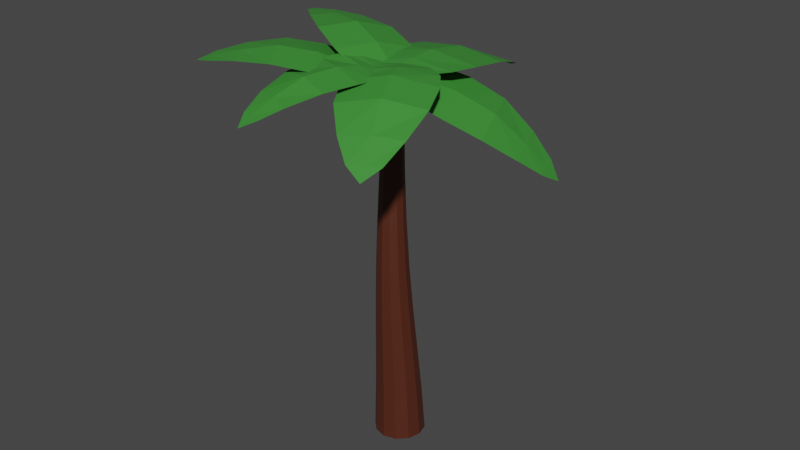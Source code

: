 # Source: PalmTree.blend  (saved by Blender 3.2.14; exported with 4.5.12 LTS)
import bpy
from mathutils import Matrix  # noqa: F401  (used for matrix-valued properties, if any)

bpy.ops.wm.read_factory_settings(use_empty=True)
scene = bpy.context.scene
scene.name = 'Scene'

# ---- collections
col_collection = bpy.data.collections.new('Collection'); scene.collection.children.link(col_collection)

# ---- materials (node trees are filled in below, after node groups)
mat_trunk = bpy.data.materials.new('trunk')
mat_trunk.use_transparent_shadow = False
mat_leaf = bpy.data.materials.new('leaf')
mat_leaf.use_transparent_shadow = False

# ---- material node trees
mat_trunk.use_nodes = True; mat_trunk.node_tree.nodes.clear()
_N = mat_trunk.node_tree.nodes; _L = mat_trunk.node_tree.links
n0 = _N.new('ShaderNodeBsdfPrincipled'); n0.name = 'Principled BSDF'; n0.location = (10, 300)
n0.distribution = 'GGX'
n0.subsurface_method = 'RANDOM_WALK_SKIN'
n0.inputs[0].default_value = (0.08353, 0.01984, 0.008405, 1.0)
n0.inputs[3].default_value = 1.45
n0.inputs[27].default_value = (0.0, 0.0, 0.0, 1.0)
n0.inputs[28].default_value = 1.0
n1 = _N.new('ShaderNodeOutputMaterial'); n1.name = 'Material Output'; n1.location = (300, 300)
_L.new(n0.outputs[0], n1.inputs[0])
n1.is_active_output = True
mat_leaf.use_nodes = True; mat_leaf.node_tree.nodes.clear()
_N = mat_leaf.node_tree.nodes; _L = mat_leaf.node_tree.links
n0 = _N.new('ShaderNodeBsdfPrincipled'); n0.name = 'Principled BSDF'; n0.location = (10, 300)
n0.distribution = 'GGX'
n0.subsurface_method = 'RANDOM_WALK_SKIN'
n0.inputs[0].default_value = (0.04548, 0.2668, 0.03634, 1.0)
n0.inputs[3].default_value = 1.45
n0.inputs[27].default_value = (0.0, 0.0, 0.0, 1.0)
n0.inputs[28].default_value = 1.0
n1 = _N.new('ShaderNodeOutputMaterial'); n1.name = 'Material Output'; n1.location = (300, 300)
_L.new(n0.outputs[0], n1.inputs[0])
n1.is_active_output = True

# ---- world
world_world = bpy.data.worlds.new('World'); scene.world = world_world
world_world.use_nodes = True; world_world.node_tree.nodes.clear()
_N = world_world.node_tree.nodes; _L = world_world.node_tree.links
n0 = _N.new('ShaderNodeOutputWorld'); n0.name = 'World Output'; n0.location = (300, 300)
n1 = _N.new('ShaderNodeBackground'); n1.name = 'Background'; n1.location = (10, 300)
n1.inputs[0].default_value = (0.05088, 0.05088, 0.05088, 1.0)
_L.new(n1.outputs[0], n0.inputs[0])
n0.is_active_output = True
world_world.color = (0.05088, 0.05088, 0.05088)
world_world.use_sun_shadow = False
world_world.sun_shadow_jitter_overblur = 0.0

# ---- meshes
me_cube = bpy.data.meshes.new('Cube')
me_cube.from_pydata([(0.1478, 0.05602, 2.543), (-1.091e-08, 0.09563, 2.543), (-5.743e-09, 0.4721, -1.0), (-1.464e-08, 0.02099, 6.086), (0.2375, 0.4084, -1.0), (0.08399, -0.00151, 6.086), (0.4113, 0.2346, -1.0), (0.1455, -0.06299, 6.086), (0.4749, -0.002922, -1.0), (0.168, -0.147, 6.086), (0.4113, -0.2404, -1.0), (0.1455, -0.231, 6.086), (0.2374, -0.4142, -1.0), (0.08399, -0.2924, 6.086), (-4.726e-08, -0.4778, -1.0), (-2.932e-08, -0.3149, 6.086), (-0.2374, -0.4142, -1.0), (-0.08399, -0.2924, 6.086), (-0.4113, -0.2404, -1.0), (-0.1455, -0.231, 6.086), (-0.4749, -0.002922, -1.0), (-0.168, -0.147, 6.086), (-0.4113, 0.2346, -1.0), (-0.1455, -0.06299, 6.086), (-0.2375, 0.4084, -1.0), (-0.08399, -0.00151, 6.086), (0.2561, -0.0522, 2.543), (0.2957, -0.2, 2.543), (0.2561, -0.3479, 2.543), (0.1479, -0.4562, 2.543), (-3.676e-08, -0.4958, 2.543), (-0.1479, -0.4562, 2.543), (-0.2561, -0.3479, 2.543), (-0.2957, -0.2, 2.543), (-0.2561, -0.0522, 2.543), (-0.1478, 0.05602, 2.543), (-0.1103, -0.0167, 4.314), (-0.1911, -0.09747, 4.314), (-1.331e-08, 0.01286, 4.314), (-0.2207, -0.2078, 4.314), (-0.1911, -0.318, 4.314), (-0.1104, -0.3988, 4.314), (-3.26e-08, -0.4283, 4.314), (0.1104, -0.3988, 4.314), (0.1911, -0.318, 4.314), (0.2207, -0.2078, 4.314), (0.1911, -0.09747, 4.314), (0.1103, -0.0167, 4.314), (0.193, 0.2394, 0.7715), (0.3342, 0.09816, 0.7715), (0.3859, -0.09481, 0.7715), (0.3342, -0.2878, 0.7715), (0.1929, -0.429, 0.7715), (-4.186e-08, -0.4807, 0.7715), (-0.1929, -0.429, 0.7715), (-0.3342, -0.2878, 0.7715), (-0.3859, -0.09481, 0.7715), (-0.3342, 0.09816, 0.7715), (-8.119e-09, 0.2911, 0.7715), (-0.193, 0.2394, 0.7715), (-1.414e-08, 0.006579, 5.2), (-0.09571, -0.01906, 5.2), (-0.1658, -0.08911, 5.2), (-0.1914, -0.1848, 5.2), (-0.1658, -0.2805, 5.2), (-0.09572, -0.3506, 5.2), (-3.088e-08, -0.3762, 5.2), (0.09572, -0.3506, 5.2), (0.1658, -0.2805, 5.2), (0.1914, -0.1848, 5.2), (0.1658, -0.08911, 5.2), (0.09571, -0.01906, 5.2), (-0.1278, 0.006229, 3.429), (-0.2214, -0.08732, 3.429), (-0.2556, -0.2151, 3.429), (-0.2214, -0.3429, 3.429), (-0.1278, -0.4365, 3.429), (-3.455e-08, -0.4708, 3.429), (0.1278, -0.4365, 3.429), (0.2214, -0.3429, 3.429), (0.2556, -0.2151, 3.429), (0.2214, -0.08732, 3.429), (0.1278, 0.006229, 3.429), (-1.22e-08, 0.04047, 3.429), (-9.518e-09, 0.1841, 1.657), (0.1699, 0.1386, 1.657), (0.2942, 0.01424, 1.657), (0.3397, -0.1556, 1.657), (0.2942, -0.3255, 1.657), (0.1699, -0.4498, 1.657), (-3.922e-08, -0.4953, 1.657), (-0.1699, -0.4498, 1.657), (-0.2942, -0.3255, 1.657), (-0.3397, -0.1556, 1.657), (-0.2942, 0.01424, 1.657), (-0.1699, 0.1386, 1.657), (0.216, 0.3379, -0.1143), (0.3741, 0.1797, -0.1143), (0.432, -0.03627, -0.1143), (0.3741, -0.2522, -0.1143), (0.2159, -0.4103, -0.1143), (-4.459e-08, -0.4682, -0.1143), (-0.2159, -0.4103, -0.1143), (-0.3741, -0.2522, -0.1143), (-0.432, -0.03627, -0.1143), (-0.3741, 0.1797, -0.1143), (-0.216, 0.3379, -0.1143), (-6.823e-09, 0.3958, -0.1143)], [], [(81, 46, 45, 80), (85, 0, 26, 86), (60, 3, 5, 71), (82, 47, 46, 81), (86, 26, 27, 87), (71, 5, 7, 70), (79, 44, 43, 78), (87, 27, 28, 88), (70, 7, 9, 69), (78, 43, 42, 77), (88, 28, 29, 89), (69, 9, 11, 68), (77, 42, 41, 76), (89, 29, 30, 90), (68, 11, 13, 67), (76, 41, 40, 75), (90, 30, 31, 91), (67, 13, 15, 66), (75, 40, 39, 74), (91, 31, 32, 92), (66, 15, 17, 65), (74, 39, 37, 73), (92, 32, 33, 93), (65, 17, 19, 64), (73, 37, 36, 72), (93, 33, 34, 94), (64, 19, 21, 63), (72, 36, 38, 83), (94, 34, 35, 95), (63, 21, 23, 62), (5, 3, 25, 23, 21, 19, 17, 15, 13, 11, 9, 7), (95, 35, 1, 84), (62, 23, 25, 61), (80, 45, 44, 79), (84, 1, 0, 85), (61, 25, 3, 60), (2, 4, 6, 8, 10, 12, 14, 16, 18, 20, 22, 24), (83, 38, 47, 82), (107, 58, 48, 96), (106, 59, 58, 107), (105, 57, 59, 106), (104, 56, 57, 105), (103, 55, 56, 104), (102, 54, 55, 103), (101, 53, 54, 102), (100, 52, 53, 101), (99, 51, 52, 100), (98, 50, 51, 99), (97, 49, 50, 98), (96, 48, 49, 97), (36, 61, 60, 38), (37, 62, 61, 36), (39, 63, 62, 37), (40, 64, 63, 39), (41, 65, 64, 40), (42, 66, 65, 41), (43, 67, 66, 42), (44, 68, 67, 43), (45, 69, 68, 44), (46, 70, 69, 45), (47, 71, 70, 46), (38, 60, 71, 47), (1, 83, 82, 0), (27, 80, 79, 28), (35, 72, 83, 1), (34, 73, 72, 35), (33, 74, 73, 34), (32, 75, 74, 33), (31, 76, 75, 32), (30, 77, 76, 31), (29, 78, 77, 30), (28, 79, 78, 29), (0, 82, 81, 26), (26, 81, 80, 27), (58, 84, 85, 48), (59, 95, 84, 58), (57, 94, 95, 59), (56, 93, 94, 57), (55, 92, 93, 56), (54, 91, 92, 55), (53, 90, 91, 54), (52, 89, 90, 53), (51, 88, 89, 52), (50, 87, 88, 51), (49, 86, 87, 50), (48, 85, 86, 49), (4, 96, 97, 6), (6, 97, 98, 8), (8, 98, 99, 10), (10, 99, 100, 12), (12, 100, 101, 14), (14, 101, 102, 16), (16, 102, 103, 18), (18, 103, 104, 20), (20, 104, 105, 22), (22, 105, 106, 24), (24, 106, 107, 2), (2, 107, 96, 4)])
_uv = me_cube.uv_layers.new(name='UVMap')
_uv.uv.foreach_set('vector', [0.8333, 0.8125, 0.8333, 0.875, 0.75, 0.875, 0.75, 0.8125, 0.9167, 0.6875, 0.9167, 0.75, 0.8333, 0.75, 0.8333, 0.6875, 1.0, 0.9375, 1.0, 1.0, 0.9167, 1.0, 0.9167, 0.9375, 0.9167, 0.8125, 0.9167, 0.875, 0.8333, 0.875, 0.8333, 0.8125, 0.8333, 0.6875, 0.8333, 0.75, 0.75, 0.75, 0.75, 0.6875, 0.9167, 0.9375, 0.9167, 1.0, 0.8333, 1.0, 0.8333, 0.9375, 0.6667, 0.8125, 0.6667, 0.875, 0.5833, 0.875, 0.5833, 0.8125, 0.75, 0.6875, 0.75, 0.75, 0.6667, 0.75, 0.6667, 0.6875, 0.8333, 0.9375, 0.8333, 1.0, 0.75, 1.0, 0.75, 0.9375, 0.5833, 0.8125, 0.5833, 0.875, 0.5, 0.875, 0.5, 0.8125, 0.6667, 0.6875, 0.6667, 0.75, 0.5833, 0.75, 0.5833, 0.6875, 0.75, 0.9375, 0.75, 1.0, 0.6667, 1.0, 0.6667, 0.9375, 0.5, 0.8125, 0.5, 0.875, 0.4167, 0.875, 0.4167, 0.8125, 0.5833, 0.6875, 0.5833, 0.75, 0.5, 0.75, 0.5, 0.6875, 0.6667, 0.9375, 0.6667, 1.0, 0.5833, 1.0, 0.5833, 0.9375, 0.4167, 0.8125, 0.4167, 0.875, 0.3333, 0.875, 0.3333, 0.8125, 0.5, 0.6875, 0.5, 0.75, 0.4167, 0.75, 0.4167, 0.6875, 0.5833, 0.9375, 0.5833, 1.0, 0.5, 1.0, 0.5, 0.9375, 0.3333, 0.8125, 0.3333, 0.875, 0.25, 0.875, 0.25, 0.8125, 0.4167, 0.6875, 0.4167, 0.75, 0.3333, 0.75, 0.3333, 0.6875, 0.5, 0.9375, 0.5, 1.0, 0.4167, 1.0, 0.4167, 0.9375, 0.25, 0.8125, 0.25, 0.875, 0.1667, 0.875, 0.1667, 0.8125, 0.3333, 0.6875, 0.3333, 0.75, 0.25, 0.75, 0.25, 0.6875, 0.4167, 0.9375, 0.4167, 1.0, 0.3333, 1.0, 0.3333, 0.9375, 0.1667, 0.8125, 0.1667, 0.875, 0.08333, 0.875, 0.08333, 0.8125, 0.25, 0.6875, 0.25, 0.75, 0.1667, 0.75, 0.1667, 0.6875, 0.3333, 0.9375, 0.3333, 1.0, 0.25, 1.0, 0.25, 0.9375, 0.08333, 0.8125, 0.08333, 0.875, 7.451e-08, 0.875, 7.451e-08, 0.8125, 0.1667, 0.6875, 0.1667, 0.75, 0.08333, 0.75, 0.08333, 0.6875, 0.25, 0.9375, 0.25, 1.0, 0.1667, 1.0, 0.1667, 0.9375, 0.37, 0.4578, 0.25, 0.49, 0.13, 0.4578, 0.04215, 0.37, 0.01, 0.25, 0.04215, 0.13, 0.13, 0.04215, 0.25, 0.01, 0.37, 0.04215, 0.4578, 0.13, 0.49, 0.25, 0.4578, 0.37, 0.08333, 0.6875, 0.08333, 0.75, 7.451e-08, 0.75, 7.451e-08, 0.6875, 0.1667, 0.9375, 0.1667, 1.0, 0.08333, 1.0, 0.08333, 0.9375, 0.75, 0.8125, 0.75, 0.875, 0.6667, 0.875, 0.6667, 0.8125, 1.0, 0.6875, 1.0, 0.75, 0.9167, 0.75, 0.9167, 0.6875, 0.08333, 0.9375, 0.08333, 1.0, 7.451e-08, 1.0, 7.451e-08, 0.9375, 0.75, 0.49, 0.87, 0.4578, 0.9578, 0.37, 0.99, 0.25, 0.9578, 0.13, 0.87, 0.04215, 0.75, 0.01, 0.63, 0.04215, 0.5422, 0.13, 0.51, 0.25, 0.5422, 0.37, 0.63, 0.4578, 1.0, 0.8125, 1.0, 0.875, 0.9167, 0.875, 0.9167, 0.8125, 1.0, 0.5625, 1.0, 0.625, 0.9167, 0.625, 0.9167, 0.5625, 0.08333, 0.5625, 0.08333, 0.625, 7.451e-08, 0.625, 7.451e-08, 0.5625, 0.1667, 0.5625, 0.1667, 0.625, 0.08333, 0.625, 0.08333, 0.5625, 0.25, 0.5625, 0.25, 0.625, 0.1667, 0.625, 0.1667, 0.5625, 0.3333, 0.5625, 0.3333, 0.625, 0.25, 0.625, 0.25, 0.5625, 0.4167, 0.5625, 0.4167, 0.625, 0.3333, 0.625, 0.3333, 0.5625, 0.5, 0.5625, 0.5, 0.625, 0.4167, 0.625, 0.4167, 0.5625, 0.5833, 0.5625, 0.5833, 0.625, 0.5, 0.625, 0.5, 0.5625, 0.6667, 0.5625, 0.6667, 0.625, 0.5833, 0.625, 0.5833, 0.5625, 0.75, 0.5625, 0.75, 0.625, 0.6667, 0.625, 0.6667, 0.5625, 0.8333, 0.5625, 0.8333, 0.625, 0.75, 0.625, 0.75, 0.5625, 0.9167, 0.5625, 0.9167, 0.625, 0.8333, 0.625, 0.8333, 0.5625, 0.08333, 0.875, 0.08333, 0.9375, 7.451e-08, 0.9375, 7.451e-08, 0.875, 0.1667, 0.875, 0.1667, 0.9375, 0.08333, 0.9375, 0.08333, 0.875, 0.25, 0.875, 0.25, 0.9375, 0.1667, 0.9375, 0.1667, 0.875, 0.3333, 0.875, 0.3333, 0.9375, 0.25, 0.9375, 0.25, 0.875, 0.4167, 0.875, 0.4167, 0.9375, 0.3333, 0.9375, 0.3333, 0.875, 0.5, 0.875, 0.5, 0.9375, 0.4167, 0.9375, 0.4167, 0.875, 0.5833, 0.875, 0.5833, 0.9375, 0.5, 0.9375, 0.5, 0.875, 0.6667, 0.875, 0.6667, 0.9375, 0.5833, 0.9375, 0.5833, 0.875, 0.75, 0.875, 0.75, 0.9375, 0.6667, 0.9375, 0.6667, 0.875, 0.8333, 0.875, 0.8333, 0.9375, 0.75, 0.9375, 0.75, 0.875, 0.9167, 0.875, 0.9167, 0.9375, 0.8333, 0.9375, 0.8333, 0.875, 1.0, 0.875, 1.0, 0.9375, 0.9167, 0.9375, 0.9167, 0.875, 1.0, 0.75, 1.0, 0.8125, 0.9167, 0.8125, 0.9167, 0.75, 0.75, 0.75, 0.75, 0.8125, 0.6667, 0.8125, 0.6667, 0.75, 0.08333, 0.75, 0.08333, 0.8125, 7.451e-08, 0.8125, 7.451e-08, 0.75, 0.1667, 0.75, 0.1667, 0.8125, 0.08333, 0.8125, 0.08333, 0.75, 0.25, 0.75, 0.25, 0.8125, 0.1667, 0.8125, 0.1667, 0.75, 0.3333, 0.75, 0.3333, 0.8125, 0.25, 0.8125, 0.25, 0.75, 0.4167, 0.75, 0.4167, 0.8125, 0.3333, 0.8125, 0.3333, 0.75, 0.5, 0.75, 0.5, 0.8125, 0.4167, 0.8125, 0.4167, 0.75, 0.5833, 0.75, 0.5833, 0.8125, 0.5, 0.8125, 0.5, 0.75, 0.6667, 0.75, 0.6667, 0.8125, 0.5833, 0.8125, 0.5833, 0.75, 0.9167, 0.75, 0.9167, 0.8125, 0.8333, 0.8125, 0.8333, 0.75, 0.8333, 0.75, 0.8333, 0.8125, 0.75, 0.8125, 0.75, 0.75, 1.0, 0.625, 1.0, 0.6875, 0.9167, 0.6875, 0.9167, 0.625, 0.08333, 0.625, 0.08333, 0.6875, 7.451e-08, 0.6875, 7.451e-08, 0.625, 0.1667, 0.625, 0.1667, 0.6875, 0.08333, 0.6875, 0.08333, 0.625, 0.25, 0.625, 0.25, 0.6875, 0.1667, 0.6875, 0.1667, 0.625, 0.3333, 0.625, 0.3333, 0.6875, 0.25, 0.6875, 0.25, 0.625, 0.4167, 0.625, 0.4167, 0.6875, 0.3333, 0.6875, 0.3333, 0.625, 0.5, 0.625, 0.5, 0.6875, 0.4167, 0.6875, 0.4167, 0.625, 0.5833, 0.625, 0.5833, 0.6875, 0.5, 0.6875, 0.5, 0.625, 0.6667, 0.625, 0.6667, 0.6875, 0.5833, 0.6875, 0.5833, 0.625, 0.75, 0.625, 0.75, 0.6875, 0.6667, 0.6875, 0.6667, 0.625, 0.8333, 0.625, 0.8333, 0.6875, 0.75, 0.6875, 0.75, 0.625, 0.9167, 0.625, 0.9167, 0.6875, 0.8333, 0.6875, 0.8333, 0.625, 0.9167, 0.5, 0.9167, 0.5625, 0.8333, 0.5625, 0.8333, 0.5, 0.8333, 0.5, 0.8333, 0.5625, 0.75, 0.5625, 0.75, 0.5, 0.75, 0.5, 0.75, 0.5625, 0.6667, 0.5625, 0.6667, 0.5, 0.6667, 0.5, 0.6667, 0.5625, 0.5833, 0.5625, 0.5833, 0.5, 0.5833, 0.5, 0.5833, 0.5625, 0.5, 0.5625, 0.5, 0.5, 0.5, 0.5, 0.5, 0.5625, 0.4167, 0.5625, 0.4167, 0.5, 0.4167, 0.5, 0.4167, 0.5625, 0.3333, 0.5625, 0.3333, 0.5, 0.3333, 0.5, 0.3333, 0.5625, 0.25, 0.5625, 0.25, 0.5, 0.25, 0.5, 0.25, 0.5625, 0.1667, 0.5625, 0.1667, 0.5, 0.1667, 0.5, 0.1667, 0.5625, 0.08333, 0.5625, 0.08333, 0.5, 0.08333, 0.5, 0.08333, 0.5625, 7.451e-08, 0.5625, 7.451e-08, 0.5, 1.0, 0.5, 1.0, 0.5625, 0.9167, 0.5625, 0.9167, 0.5])
me_cube.materials.append(mat_trunk)
me_cube.use_mirror_vertex_groups = False
me_cube.update()
me_plane = bpy.data.meshes.new('Plane')
me_plane.from_pydata([(-0.349, -1.774, 0.0004448), (0.3487, -1.774, 0.0004448), (0.0, 1.774, -0.7653), (0.0, 1.774, -0.7653), (-0.8618, 0.2547, -0.1467), (0.8306, 0.2547, -0.1467), (-0.8119, -1.059, 0.008016), (0.7923, -1.059, 0.008016), (0.318, 1.492, -0.6079), (-0.318, 1.492, -0.6079), (-0.6074, 0.9748, -0.3899), (0.5882, 0.9748, -0.3899), (0.8832, -0.5311, -0.02442), (-0.9091, -0.5311, -0.02442), (-0.5812, -1.416, 0.0135), (0.5697, -1.416, 0.0135), (-0.0007009, -1.774, 0.001929), (-0.05173, 0.2683, -0.04719), (-0.03376, -1.05, 0.07397), (-3.302e-05, 1.492, -0.6078), (-0.02056, 0.9789, -0.3597), (-0.05173, -0.5165, 0.08232), (-0.01358, -1.413, 0.03504)], [(3, 2)], [(21, 12, 5, 17), (22, 15, 7, 18), (20, 11, 8, 19), (17, 5, 11, 20), (18, 7, 12, 21), (16, 1, 15, 22), (8, 3, 9, 19), (0, 16, 22, 14), (6, 18, 21, 13), (4, 17, 20, 10), (10, 20, 19, 9), (14, 22, 18, 6), (13, 21, 17, 4)])
_uv = me_plane.uv_layers.new(name='UVMap')
_uv.uv.foreach_set('vector', [0.5, 0.375, 1.0, 0.375, 1.0, 0.5, 0.5, 0.5, 0.5, 0.125, 1.0, 0.125, 1.0, 0.25, 0.5, 0.25, 0.5, 0.625, 1.0, 0.625, 1.0, 0.75, 0.5, 0.75, 0.5, 0.5, 1.0, 0.5, 1.0, 0.625, 0.5, 0.625, 0.5, 0.25, 1.0, 0.25, 1.0, 0.375, 0.5, 0.375, 0.5, 0.0, 1.0, 0.0, 1.0, 0.125, 0.5, 0.125, 1.0, 0.75, 0.0, 0.0, 0.0, 0.75, 0.5, 0.75, 0.0, 0.0, 0.5, 0.0, 0.5, 0.125, 0.0, 0.125, 0.0, 0.25, 0.5, 0.25, 0.5, 0.375, 0.0, 0.375, 0.0, 0.5, 0.5, 0.5, 0.5, 0.625, 0.0, 0.625, 0.0, 0.625, 0.5, 0.625, 0.5, 0.75, 0.0, 0.75, 0.0, 0.125, 0.5, 0.125, 0.5, 0.25, 0.0, 0.25, 0.0, 0.375, 0.5, 0.375, 0.5, 0.5, 0.0, 0.5])
me_plane.materials.append(mat_leaf)
me_plane.update()
me_plane_001 = bpy.data.meshes.new('Plane.001')
me_plane_001.from_pydata([(-0.3518, -1.773, 0.008393), (0.3459, -1.773, 0.008393), (0.0, 1.774, -0.7653), (0.0, 1.774, -0.7653), (-0.8664, 0.2548, -0.1327), (0.826, 0.2548, -0.1327), (-0.8169, -1.058, 0.02292), (0.7872, -1.058, 0.02292), (0.3167, 1.492, -0.6043), (-0.3193, 1.492, -0.6043), (-0.6122, 0.9754, -0.3759), (0.5835, 0.9754, -0.3759), (0.8784, -0.5307, -0.009865), (-0.914, -0.5307, -0.009865), (-0.5862, -1.415, 0.02805), (0.5647, -1.415, 0.02805), (-0.004262, -1.773, 0.01203), (-0.04881, 0.2633, -0.05188), (-0.03514, -1.052, 0.08018), (-0.001995, 1.492, -0.6023), (-0.02396, 0.9782, -0.3487), (-0.04881, -0.5215, 0.07763), (-0.01833, -1.413, 0.04939)], [(3, 2)], [(21, 12, 5, 17), (22, 15, 7, 18), (20, 11, 8, 19), (17, 5, 11, 20), (18, 7, 12, 21), (16, 1, 15, 22), (8, 3, 9, 19), (0, 16, 22, 14), (6, 18, 21, 13), (4, 17, 20, 10), (10, 20, 19, 9), (14, 22, 18, 6), (13, 21, 17, 4)])
_uv = me_plane_001.uv_layers.new(name='UVMap')
_uv.uv.foreach_set('vector', [0.5, 0.375, 1.0, 0.375, 1.0, 0.5, 0.5, 0.5, 0.5, 0.125, 1.0, 0.125, 1.0, 0.25, 0.5, 0.25, 0.5, 0.625, 1.0, 0.625, 1.0, 0.75, 0.5, 0.75, 0.5, 0.5, 1.0, 0.5, 1.0, 0.625, 0.5, 0.625, 0.5, 0.25, 1.0, 0.25, 1.0, 0.375, 0.5, 0.375, 0.5, 0.0, 1.0, 0.0, 1.0, 0.125, 0.5, 0.125, 1.0, 0.75, 0.0, 0.0, 0.0, 0.75, 0.5, 0.75, 0.0, 0.0, 0.5, 0.0, 0.5, 0.125, 0.0, 0.125, 0.0, 0.25, 0.5, 0.25, 0.5, 0.375, 0.0, 0.375, 0.0, 0.5, 0.5, 0.5, 0.5, 0.625, 0.0, 0.625, 0.0, 0.625, 0.5, 0.625, 0.5, 0.75, 0.0, 0.75, 0.0, 0.125, 0.5, 0.125, 0.5, 0.25, 0.0, 0.25, 0.0, 0.375, 0.5, 0.375, 0.5, 0.5, 0.0, 0.5])
me_plane_001.materials.append(mat_leaf)
me_plane_001.update()
me_plane_002 = bpy.data.meshes.new('Plane.002')
me_plane_002.from_pydata([(-0.349, -1.777, 0.01357), (0.3486, -1.777, 0.01357), (0.0, 1.774, -0.7653), (0.0, 1.774, -0.7653), (-0.8474, 0.2299, -0.09991), (0.845, 0.2299, -0.09991), (-0.803, -1.076, 0.04726), (0.8012, -1.076, 0.04726), (0.318, 1.491, -0.6019), (-0.3181, 1.491, -0.6019), (-0.5987, 0.9577, -0.3525), (0.597, 0.9577, -0.3525), (0.8951, -0.5527, 0.01919), (-0.8973, -0.5527, 0.01919), (-0.5761, -1.428, 0.04586), (0.5748, -1.428, 0.04586), (-0.0002615, -1.778, 0.01931), (-0.002924, 0.2033, 0.02632), (-0.002109, -1.095, 0.1368), (-0.0001237, 1.49, -0.5988), (-0.001441, 0.9487, -0.3099), (-0.002924, -0.5815, 0.1558), (-0.001105, -1.435, 0.0793)], [(3, 2)], [(21, 12, 5, 17), (22, 15, 7, 18), (20, 11, 8, 19), (17, 5, 11, 20), (18, 7, 12, 21), (16, 1, 15, 22), (8, 3, 9, 19), (0, 16, 22, 14), (6, 18, 21, 13), (4, 17, 20, 10), (10, 20, 19, 9), (14, 22, 18, 6), (13, 21, 17, 4)])
_uv = me_plane_002.uv_layers.new(name='UVMap')
_uv.uv.foreach_set('vector', [0.5, 0.375, 1.0, 0.375, 1.0, 0.5, 0.5, 0.5, 0.5, 0.125, 1.0, 0.125, 1.0, 0.25, 0.5, 0.25, 0.5, 0.625, 1.0, 0.625, 1.0, 0.75, 0.5, 0.75, 0.5, 0.5, 1.0, 0.5, 1.0, 0.625, 0.5, 0.625, 0.5, 0.25, 1.0, 0.25, 1.0, 0.375, 0.5, 0.375, 0.5, 0.0, 1.0, 0.0, 1.0, 0.125, 0.5, 0.125, 1.0, 0.75, 0.0, 0.0, 0.0, 0.75, 0.5, 0.75, 0.0, 0.0, 0.5, 0.0, 0.5, 0.125, 0.0, 0.125, 0.0, 0.25, 0.5, 0.25, 0.5, 0.375, 0.0, 0.375, 0.0, 0.5, 0.5, 0.5, 0.5, 0.625, 0.0, 0.625, 0.0, 0.625, 0.5, 0.625, 0.5, 0.75, 0.0, 0.75, 0.0, 0.125, 0.5, 0.125, 0.5, 0.25, 0.0, 0.25, 0.0, 0.375, 0.5, 0.375, 0.5, 0.5, 0.0, 0.5])
me_plane_002.materials.append(mat_leaf)
me_plane_002.update()
me_plane_003 = bpy.data.meshes.new('Plane.003')
me_plane_003.from_pydata([(-0.3485, -1.77, 0.01053), (0.3492, -1.77, 0.01053), (0.0, 1.774, -0.7653), (0.0, 1.774, -0.7653), (-0.8437, 0.2737, -0.1182), (0.8487, 0.2737, -0.1182), (-0.8003, -1.044, 0.03358), (0.8039, -1.044, 0.03358), (0.3182, 1.493, -0.6033), (-0.3179, 1.493, -0.6033), (-0.5961, 0.9888, -0.3657), (0.5996, 0.9888, -0.3657), (0.8984, -0.514, 0.00292), (-0.894, -0.514, 0.00292), (-0.5741, -1.405, 0.03579), (0.5768, -1.405, 0.03579), (0.0005213, -1.769, 0.01509), (0.00597, 0.3091, -0.01682), (0.004298, -1.019, 0.1054), (0.0002441, 1.494, -0.6008), (0.002931, 1.001, -0.3315), (0.00597, -0.4757, 0.1127), (0.002243, -1.396, 0.06256)], [(3, 2)], [(21, 12, 5, 17), (22, 15, 7, 18), (20, 11, 8, 19), (17, 5, 11, 20), (18, 7, 12, 21), (16, 1, 15, 22), (8, 3, 9, 19), (0, 16, 22, 14), (6, 18, 21, 13), (4, 17, 20, 10), (10, 20, 19, 9), (14, 22, 18, 6), (13, 21, 17, 4)])
_uv = me_plane_003.uv_layers.new(name='UVMap')
_uv.uv.foreach_set('vector', [0.5, 0.375, 1.0, 0.375, 1.0, 0.5, 0.5, 0.5, 0.5, 0.125, 1.0, 0.125, 1.0, 0.25, 0.5, 0.25, 0.5, 0.625, 1.0, 0.625, 1.0, 0.75, 0.5, 0.75, 0.5, 0.5, 1.0, 0.5, 1.0, 0.625, 0.5, 0.625, 0.5, 0.25, 1.0, 0.25, 1.0, 0.375, 0.5, 0.375, 0.5, 0.0, 1.0, 0.0, 1.0, 0.125, 0.5, 0.125, 1.0, 0.75, 0.0, 0.0, 0.0, 0.75, 0.5, 0.75, 0.0, 0.0, 0.5, 0.0, 0.5, 0.125, 0.0, 0.125, 0.0, 0.25, 0.5, 0.25, 0.5, 0.375, 0.0, 0.375, 0.0, 0.5, 0.5, 0.5, 0.5, 0.625, 0.0, 0.625, 0.0, 0.625, 0.5, 0.625, 0.5, 0.75, 0.0, 0.75, 0.0, 0.125, 0.5, 0.125, 0.5, 0.25, 0.0, 0.25, 0.0, 0.375, 0.5, 0.375, 0.5, 0.5, 0.0, 0.5])
me_plane_003.materials.append(mat_leaf)
me_plane_003.update()
me_plane_004 = bpy.data.meshes.new('Plane.004')
me_plane_004.from_pydata([(-0.3474, -1.767, 0.01746), (0.3503, -1.767, 0.01746), (0.0, 1.774, -0.7653), (0.0, 1.774, -0.7653), (-0.8397, 0.2788, -0.1128), (0.8527, 0.2788, -0.1128), (-0.797, -1.039, 0.04052), (0.8071, -1.039, 0.04052), (0.3188, 1.496, -0.5983), (-0.3172, 1.496, -0.5983), (-0.593, 0.9933, -0.3595), (0.6027, 0.9933, -0.3595), (0.9021, -0.5089, 0.009264), (-0.8903, -0.5089, 0.009264), (-0.5716, -1.4, 0.04323), (0.5793, -1.4, 0.04323), (0.001895, -1.765, 0.02235), (0.01383, 0.3125, -0.02649), (0.01036, -1.015, 0.1032), (0.001061, 1.497, -0.5954), (0.007374, 1.005, -0.3294), (0.01383, -0.4723, 0.103), (0.005929, -1.391, 0.06757)], [(3, 2)], [(21, 12, 5, 17), (22, 15, 7, 18), (20, 11, 8, 19), (17, 5, 11, 20), (18, 7, 12, 21), (16, 1, 15, 22), (8, 3, 9, 19), (0, 16, 22, 14), (6, 18, 21, 13), (4, 17, 20, 10), (10, 20, 19, 9), (14, 22, 18, 6), (13, 21, 17, 4)])
_uv = me_plane_004.uv_layers.new(name='UVMap')
_uv.uv.foreach_set('vector', [0.5, 0.375, 1.0, 0.375, 1.0, 0.5, 0.5, 0.5, 0.5, 0.125, 1.0, 0.125, 1.0, 0.25, 0.5, 0.25, 0.5, 0.625, 1.0, 0.625, 1.0, 0.75, 0.5, 0.75, 0.5, 0.5, 1.0, 0.5, 1.0, 0.625, 0.5, 0.625, 0.5, 0.25, 1.0, 0.25, 1.0, 0.375, 0.5, 0.375, 0.5, 0.0, 1.0, 0.0, 1.0, 0.125, 0.5, 0.125, 1.0, 0.75, 0.0, 0.0, 0.0, 0.75, 0.5, 0.75, 0.0, 0.0, 0.5, 0.0, 0.5, 0.125, 0.0, 0.125, 0.0, 0.25, 0.5, 0.25, 0.5, 0.375, 0.0, 0.375, 0.0, 0.5, 0.5, 0.5, 0.5, 0.625, 0.0, 0.625, 0.0, 0.625, 0.5, 0.625, 0.5, 0.75, 0.0, 0.75, 0.0, 0.125, 0.5, 0.125, 0.5, 0.25, 0.0, 0.25, 0.0, 0.375, 0.5, 0.375, 0.5, 0.5, 0.0, 0.5])
me_plane_004.materials.append(mat_leaf)
me_plane_004.update()
me_plane_005 = bpy.data.meshes.new('Plane.005')
me_plane_005.from_pydata([(-0.3425, -1.759, 0.03877), (0.3671, -1.73, 0.1125), (0.0002166, 1.774, -0.7639), (0.0002166, 1.774, -0.7639), (-0.8272, 0.2952, -0.07224), (0.8652, 0.2952, -0.07224), (-0.7865, -1.025, 0.077), (0.8354, -0.9815, 0.1862), (0.3222, 1.502, -0.5825), (-0.3139, 1.502, -0.5825), (-0.5833, 1.007, -0.3266), (0.6124, 1.007, -0.3266), (0.9222, -0.4726, 0.1003), (-0.8785, -0.4929, 0.0491), (-0.563, -1.388, 0.07432), (0.6041, -1.348, 0.1744), (0.01237, -1.744, 0.07631), (0.03327, 0.3298, 0.01558), (0.02618, -0.9988, 0.1425), (0.004785, 1.503, -0.5784), (0.01972, 1.019, -0.2947), (0.03327, -0.455, 0.1451), (0.01799, -1.374, 0.1086)], [(3, 2)], [(21, 12, 5, 17), (22, 15, 7, 18), (20, 11, 8, 19), (17, 5, 11, 20), (18, 7, 12, 21), (16, 1, 15, 22), (8, 3, 9, 19), (0, 16, 22, 14), (6, 18, 21, 13), (4, 17, 20, 10), (10, 20, 19, 9), (14, 22, 18, 6), (13, 21, 17, 4)])
_uv = me_plane_005.uv_layers.new(name='UVMap')
_uv.uv.foreach_set('vector', [0.5, 0.375, 1.0, 0.375, 1.0, 0.5, 0.5, 0.5, 0.5, 0.125, 1.0, 0.125, 1.0, 0.25, 0.5, 0.25, 0.5, 0.625, 1.0, 0.625, 1.0, 0.75, 0.5, 0.75, 0.5, 0.5, 1.0, 0.5, 1.0, 0.625, 0.5, 0.625, 0.5, 0.25, 1.0, 0.25, 1.0, 0.375, 0.5, 0.375, 0.5, 0.0, 1.0, 0.0, 1.0, 0.125, 0.5, 0.125, 1.0, 0.75, 0.0, 0.0, 0.0, 0.75, 0.5, 0.75, 0.0, 0.0, 0.5, 0.0, 0.5, 0.125, 0.0, 0.125, 0.0, 0.25, 0.5, 0.25, 0.5, 0.375, 0.0, 0.375, 0.0, 0.5, 0.5, 0.5, 0.5, 0.625, 0.0, 0.625, 0.0, 0.625, 0.5, 0.625, 0.5, 0.75, 0.0, 0.75, 0.0, 0.125, 0.5, 0.125, 0.5, 0.25, 0.0, 0.25, 0.0, 0.375, 0.5, 0.375, 0.5, 0.5, 0.0, 0.5])
me_plane_005.materials.append(mat_leaf)
me_plane_005.update()

# ---- objects
ob_trunk = bpy.data.objects.new('trunk', me_cube)
ob_leaf = bpy.data.objects.new('Leaf', me_plane)
ob_leaf_001 = bpy.data.objects.new('Leaf.001', me_plane_001)
ob_leaf_002 = bpy.data.objects.new('Leaf.002', me_plane_002)
ob_leaf_003 = bpy.data.objects.new('Leaf.003', me_plane_003)
ob_leaf_004 = bpy.data.objects.new('Leaf.004', me_plane_004)
ob_leaf_005 = bpy.data.objects.new('Leaf.005', me_plane_005)

# ---- transforms, parenting, visibility, modifiers, constraints
ob_trunk.location = (0.0, 0.0, 0.0)
ob_trunk.lock_rotations_4d = False
ob_trunk.empty_display_type = 'ARROWS'
ob_trunk.lineart.crease_threshold = 0.0
ob_leaf.location = (0.0, 1.411, 6.1)
ob_leaf_001.location = (1.302, 0.5034, 5.591)
ob_leaf_001.rotation_euler = (-0.2855, 0.1128, -1.205)
ob_leaf_001.scale = (0.8781, 0.8781, 1.0)
ob_leaf_002.location = (0.6127, -1.121, 6.091)
ob_leaf_002.rotation_euler = (0.0, -0.0, -2.658)
ob_leaf_002.scale = (0.8756, 0.8756, 1.0)
ob_leaf_003.location = (-1.146, 0.4179, 6.397)
ob_leaf_003.rotation_euler = (0.4416, 0.1647, 1.27)
ob_leaf_003.scale = (0.8781, 0.8781, 1.0)
ob_leaf_004.location = (-1.485, -0.9238, 6.334)
ob_leaf_004.rotation_euler = (0.3354, -0.0001044, -4.124)
ob_leaf_004.scale = (0.8169, 0.8238, 0.9927)
ob_leaf_005.location = (-0.5747, -1.306, 6.173)
ob_leaf_005.rotation_euler = (0.1182, -0.01192, 2.813)
ob_leaf_005.scale = (0.7108, 0.7485, 0.9592)

# ---- collection membership
col_collection.objects.link(ob_trunk)
col_collection.objects.link(ob_leaf)
col_collection.objects.link(ob_leaf_001)
col_collection.objects.link(ob_leaf_002)
col_collection.objects.link(ob_leaf_003)
col_collection.objects.link(ob_leaf_004)
col_collection.objects.link(ob_leaf_005)

# ---- scene / render settings (as saved in the file)
scene.frame_start = 1; scene.frame_end = 250; scene.frame_set(0)
scene.render.engine = 'BLENDER_EEVEE_NEXT'
scene.cycles.sampling_pattern = 'TABULATED_SOBOL'
scene.cycles.use_light_tree = False
scene.view_settings.view_transform = 'Filmic'
bpy.context.view_layer.update()

# ---- added for rendering (the .blend has no active camera and no usable light): camera, sun
cam_auto = bpy.data.cameras.new('AutoCamera')
cam_auto.lens = 50.0
cam_auto.sensor_width = 36.0
cam_auto.clip_end = 1000.0
ob_auto_camera = bpy.data.objects.new('AutoCamera', cam_auto)
scene.collection.objects.link(ob_auto_camera)
ob_auto_camera.location = (10.964, -13.1581, 12.0216)
ob_auto_camera.rotation_euler = (1.09748, -7.21219e-08, 0.694738)
scene.camera = ob_auto_camera
light_auto_sun = bpy.data.lights.new('AutoSun', 'SUN')
light_auto_sun.energy = 3.0
light_auto_sun.angle = 0.0523599
ob_auto_sun = bpy.data.objects.new('AutoSun', light_auto_sun)
scene.collection.objects.link(ob_auto_sun)
ob_auto_sun.rotation_euler = (0.872665, 0.174533, 0.523599)
bpy.context.view_layer.update()
